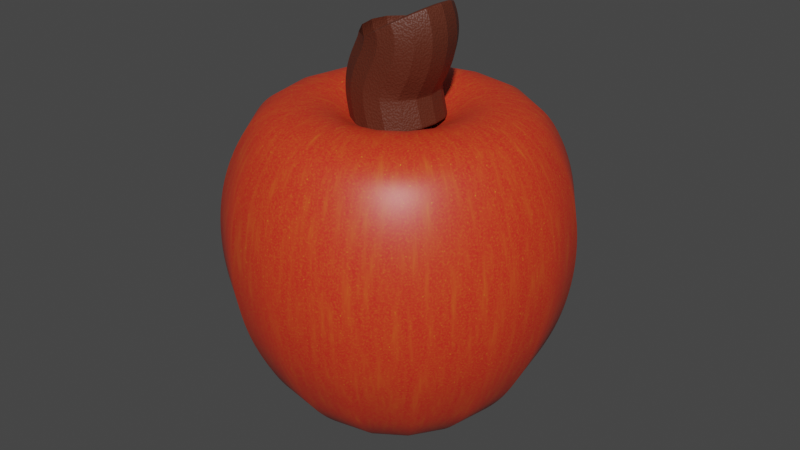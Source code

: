 # Source: apple.blend  (saved by Blender 2.93.21; exported with 4.5.12 LTS)
import bpy
from mathutils import Matrix  # noqa: F401  (used for matrix-valued properties, if any)

bpy.ops.wm.read_factory_settings(use_empty=True)
scene = bpy.context.scene
scene.name = 'Scene'

# ---- collections
col_collection = bpy.data.collections.new('Collection'); scene.collection.children.link(col_collection)

# ---- materials (node trees are filled in below, after node groups)
mat_material_002 = bpy.data.materials.new('Material.002')
mat_material_002.use_transparent_shadow = False
mat_material_003 = bpy.data.materials.new('Material.003')
mat_material_003.use_transparent_shadow = False

# ---- material node trees
mat_material_002.use_nodes = True; mat_material_002.node_tree.nodes.clear()
_N = mat_material_002.node_tree.nodes; _L = mat_material_002.node_tree.links
n0 = _N.new('ShaderNodeMapping'); n0.name = 'Mapping'; n0.location = (-914, 305)
n0.vector_type = 'NORMAL'
n0.inputs[3].default_value = (1.0, 1.0, 7.0)
n1 = _N.new('ShaderNodeTexNoise'); n1.name = 'Noise Texture'; n1.location = (-725, 306)
n1.inputs[2].default_value = 26.0
n1.inputs[3].default_value = 16.0
n2 = _N.new('ShaderNodeValToRGB'); n2.name = 'ColorRamp'; n2.location = (-535, 298)
n2.color_ramp.interpolation = 'B_SPLINE'
while len(n2.color_ramp.elements) > 1: n2.color_ramp.elements.remove(n2.color_ramp.elements[-1])
n2.color_ramp.elements[0].position = 0.0; n2.color_ramp.elements[0].color = (1.0, 0.3562, 0.01973, 1.0)
_e = n2.color_ramp.elements.new(0.05); _e.color = (1.0, 0.6922, 0.02118, 1.0)
_e = n2.color_ramp.elements.new(0.1314); _e.color = (0.6506, 0.01457, 0.01323, 1.0)
n3 = _N.new('ShaderNodeTexNoise'); n3.name = 'Noise Texture.001'; n3.location = (-743, 5)
n3.inputs[2].default_value = 105.0
n3.inputs[3].default_value = 16.0
n4 = _N.new('ShaderNodeTexCoord'); n4.name = 'Texture Coordinate'; n4.location = (-1112, 305)
n5 = _N.new('ShaderNodeValToRGB'); n5.name = 'ColorRamp.001'; n5.location = (-548, 1)
n5.color_ramp.interpolation = 'B_SPLINE'
while len(n5.color_ramp.elements) > 1: n5.color_ramp.elements.remove(n5.color_ramp.elements[-1])
n5.color_ramp.elements[0].position = 0.25; n5.color_ramp.elements[0].color = (1.0, 0.6922, 0.02118, 1.0)
_e = n5.color_ramp.elements.new(0.2632); _e.color = (0.6506, 0.01457, 0.01323, 1.0)
n6 = _N.new('ShaderNodeBsdfPrincipled'); n6.name = 'Principled BSDF'; n6.location = (230, 299)
n6.distribution = 'GGX'
n6.subsurface_method = 'BURLEY'
n6.inputs[3].default_value = 1.45
n6.inputs[27].default_value = (0.0, 0.0, 0.0, 1.0)
n6.inputs[28].default_value = 1.0
n7 = _N.new('ShaderNodeOutputMaterial'); n7.name = 'Material Output'; n7.location = (665, 300)
n8 = _N.new('ShaderNodeMix'); n8.name = 'Mix'; n8.location = (-210, 158)
n8.data_type = 'RGBA'
n8.blend_type = 'LIGHTEN'
n8.inputs[0].default_value = 0.6
n9 = _N.new('ShaderNodeAmbientOcclusion'); n9.name = 'Ambient Occlusion'; n9.location = (-295, -189)
n9.only_local = True
n10 = _N.new('ShaderNodeValToRGB'); n10.name = 'ColorRamp.002'; n10.location = (-116, -191)
while len(n10.color_ramp.elements) > 1: n10.color_ramp.elements.remove(n10.color_ramp.elements[-1])
n10.color_ramp.elements[0].position = 0.0; n10.color_ramp.elements[0].color = (0.9712, 0.9712, 0.9712, 1.0)
_e = n10.color_ramp.elements.new(1.0); _e.color = (0.4396, 0.4396, 0.4396, 1.0)
_L.new(n1.outputs[0], n2.inputs[0])
_L.new(n0.outputs[0], n1.inputs[0])
_L.new(n4.outputs[3], n0.inputs[0])
_L.new(n3.outputs[0], n5.inputs[0])
_L.new(n4.outputs[3], n3.inputs[0])
_L.new(n5.outputs[0], n8.inputs[7])
_L.new(n2.outputs[0], n8.inputs[6])
_L.new(n6.outputs[0], n7.inputs[0])
_L.new(n8.outputs[2], n6.inputs[0])
_L.new(n9.outputs[0], n10.inputs[0])
_L.new(n10.outputs[0], n6.inputs[2])
n7.is_active_output = True
mat_material_003.use_nodes = True; mat_material_003.node_tree.nodes.clear()
_N = mat_material_003.node_tree.nodes; _L = mat_material_003.node_tree.links
n0 = _N.new('ShaderNodeBsdfPrincipled'); n0.name = 'Principled BSDF'; n0.location = (10, 300)
n0.distribution = 'GGX'
n0.subsurface_method = 'BURLEY'
n0.inputs[0].default_value = (0.1009, 0.02243, 0.009793, 1.0)
n0.inputs[2].default_value = 0.5227
n0.inputs[3].default_value = 1.45
n0.inputs[27].default_value = (0.0, 0.0, 0.0, 1.0)
n0.inputs[28].default_value = 1.0
n1 = _N.new('ShaderNodeOutputMaterial'); n1.name = 'Material Output'; n1.location = (300, 300)
n2 = _N.new('ShaderNodeBump'); n2.name = 'Bump'; n2.location = (-253, -181)
n2.inputs[0].default_value = 0.125
n2.inputs[1].default_value = 1.0
n2.inputs[2].default_value = 1.0
n3 = _N.new('ShaderNodeTexNoise'); n3.name = 'Musgrave Texture'; n3.location = (-447, -172)
n3.width = 150
n3.normalize = False
n3.inputs[2].default_value = 123.3
n3.inputs[3].default_value = 1.0
n3.inputs[4].default_value = 0.25
n4 = _N.new('ShaderNodeTexCoord'); n4.name = 'Texture Coordinate'; n4.location = (-664, -170)
_L.new(n0.outputs[0], n1.inputs[0])
_L.new(n2.outputs[0], n0.inputs[5])
_L.new(n3.outputs[0], n2.inputs[3])
_L.new(n4.outputs[3], n3.inputs[0])
n1.is_active_output = True

# ---- world
world_world = bpy.data.worlds.new('World'); scene.world = world_world
world_world.use_nodes = True; world_world.node_tree.nodes.clear()
_N = world_world.node_tree.nodes; _L = world_world.node_tree.links
n0 = _N.new('ShaderNodeOutputWorld'); n0.name = 'World Output'; n0.location = (300, 300)
n1 = _N.new('ShaderNodeBackground'); n1.name = 'Background'; n1.location = (10, 300)
n1.inputs[0].default_value = (0.05088, 0.05088, 0.05088, 1.0)
_L.new(n1.outputs[0], n0.inputs[0])
n0.is_active_output = True
world_world.color = (0.05088, 0.05088, 0.05088)
world_world.use_sun_shadow = False
world_world.sun_shadow_jitter_overblur = 0.0

# ---- meshes
me_vert_002 = bpy.data.meshes.new('Vert.002')
me_vert_002.from_pydata([(0.006594, 1.172e-07, -0.8726), (0.08572, 1.288e-07, -0.9583), (0.1912, 1.385e-07, -1.031), (0.2659, 1.409e-07, -1.048), (0.3561, 1.391e-07, -1.035), (0.4506, 1.344e-07, -1.0), (0.5495, 1.24e-07, -0.9231), (0.644, 1.113e-07, -0.8286), (0.7297, 9.716e-08, -0.7231), (0.811, 7.708e-08, -0.5737), (0.8792, 5.67e-08, -0.422), (0.9297, 3.396e-08, -0.2528), (0.9627, 5.316e-09, -0.03956), (0.9583, -2.658e-08, 0.1978), (0.9077, -5.759e-08, 0.4286), (0.811, -8.416e-08, 0.6264), (0.7253, -9.686e-08, 0.7209), (0.6132, -1.051e-07, 0.7825), (0.4572, -1.084e-07, 0.8066), (0.3187, -1.034e-07, 0.7693), (0.1934, -9.214e-08, 0.6858), (0.06374, -8.269e-08, 0.6154), (0.0, -8.092e-08, 0.6022)], [(0, 1), (1, 2), (2, 3), (3, 4), (4, 5), (5, 6), (6, 7), (7, 8), (8, 9), (9, 10), (10, 11), (11, 12), (12, 13), (13, 14), (14, 15), (15, 16), (16, 17), (17, 18), (18, 19), (19, 20), (20, 21), (21, 22)], [])
me_vert_002.materials.append(mat_material_002)
me_vert_002.use_remesh_fix_poles = True
me_vert_002.use_remesh_preserve_attributes = False
me_vert_002.update()
me_vert_003 = bpy.data.meshes.new('Vert.003')
me_vert_003.from_pydata([(-0.04213, -9.844e-08, 0.7326), (-0.06777, -1.132e-07, 0.8425), (-0.09593, -1.269e-07, 0.9442), (-0.06406, -1.409e-07, 1.049), (-0.007141, -1.533e-07, 1.141), (0.01548, -1.67e-07, 1.243), (-0.01099, -1.725e-07, 1.284)], [(0, 1), (1, 2), (2, 3), (3, 4), (4, 5), (5, 6)], [])
me_vert_003.materials.append(mat_material_003)
me_vert_003.use_remesh_fix_poles = True
me_vert_003.use_remesh_preserve_attributes = False
me_vert_003.update()

# ---- objects
ob_vert_002 = bpy.data.objects.new('Vert.002', me_vert_002)
ob_vert_003 = bpy.data.objects.new('Vert.003', me_vert_003)

# ---- transforms, parenting, visibility, modifiers, constraints
ob_vert_002.parent = ob_vert_003
ob_vert_002.location = (-0.04937, -1.715e-08, 0.1276)
_m = ob_vert_002.modifiers.new('Subdivision', 'SUBSURF')
_m.levels = 2
_m = ob_vert_002.modifiers.new('Screw', 'SCREW')
_m = ob_vert_002.modifiers.new('Displace', 'DISPLACE')
_m.strength = 0.1
ob_vert_003.location = (0.0, 0.0, 0.0)
_m = ob_vert_003.modifiers.new('Subdivision', 'SUBSURF')
_m.levels = 2
_m = ob_vert_003.modifiers.new('Skin', 'SKIN')
_m = ob_vert_003.modifiers.new('Subdivision.001', 'SUBSURF')

# ---- collection membership
col_collection.objects.link(ob_vert_002)
col_collection.objects.link(ob_vert_003)

# ---- scene / render settings (as saved in the file)
scene.frame_start = 1; scene.frame_end = 250; scene.frame_set(2)
scene.render.engine = 'BLENDER_EEVEE_NEXT'
scene.cycles.use_denoising = False
scene.cycles.samples = 128
scene.cycles.sampling_pattern = 'TABULATED_SOBOL'
scene.cycles.use_adaptive_sampling = False
scene.cycles.use_light_tree = False
scene.view_settings.view_transform = 'Filmic'
bpy.context.view_layer.update()

# ---- added for rendering (the .blend has no active camera and no usable light): camera, sun
cam_auto = bpy.data.cameras.new('AutoCamera')
cam_auto.lens = 50.0
cam_auto.sensor_width = 36.0
cam_auto.clip_end = 1000.0
ob_auto_camera = bpy.data.objects.new('AutoCamera', cam_auto)
scene.collection.objects.link(ob_auto_camera)
ob_auto_camera.location = (3.19691, -3.89431, 2.78375)
ob_auto_camera.rotation_euler = (1.09748, -7.21219e-08, 0.694738)
scene.camera = ob_auto_camera
light_auto_sun = bpy.data.lights.new('AutoSun', 'SUN')
light_auto_sun.energy = 3.0
light_auto_sun.angle = 0.0523599
ob_auto_sun = bpy.data.objects.new('AutoSun', light_auto_sun)
scene.collection.objects.link(ob_auto_sun)
ob_auto_sun.rotation_euler = (0.872665, 0.174533, 0.523599)
bpy.context.view_layer.update()
